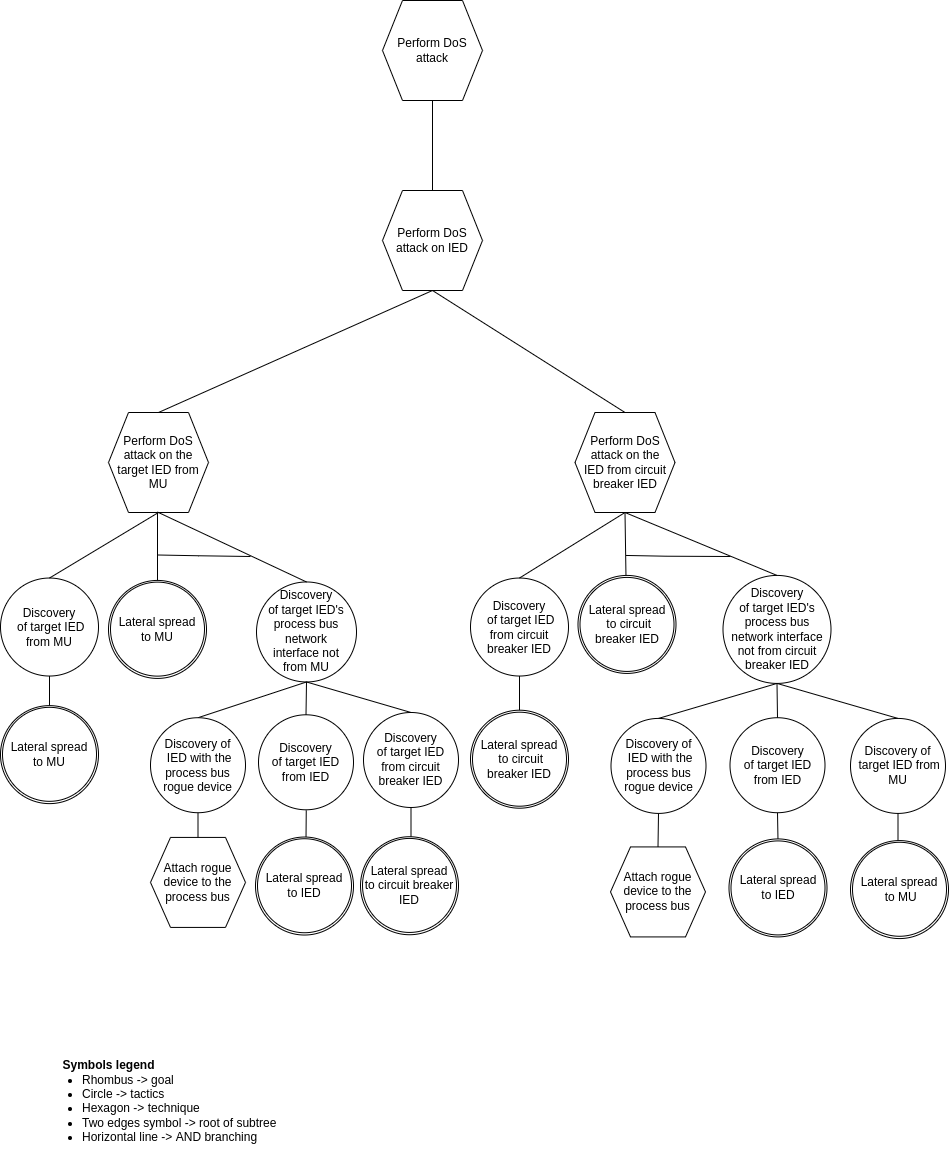

The diagram above was exported from draw.io. Its source (the exported page's mxGraphModel, read from the mxfile embedded in the PNG):
<mxGraphModel dx="1422" dy="2005" grid="1" gridSize="10" guides="1" tooltips="1" connect="1" arrows="1" fold="1" page="1" pageScale="1" pageWidth="850" pageHeight="1100" math="0" shadow="0">
  <root>
    <mxCell id="0" />
    <mxCell id="1" parent="0" />
    <mxCell id="sCToZuNMgWmZPL3xqHvZ-8" value="Perform DoS attack" style="shape=hexagon;perimeter=hexagonPerimeter2;whiteSpace=wrap;html=1;fixedSize=1;" parent="1" vertex="1">
      <mxGeometry x="1202" y="-60" width="100" height="100" as="geometry" />
    </mxCell>
    <mxCell id="sCToZuNMgWmZPL3xqHvZ-9" value="Perform DoS attack on IED" style="shape=hexagon;perimeter=hexagonPerimeter2;whiteSpace=wrap;html=1;fixedSize=1;" parent="1" vertex="1">
      <mxGeometry x="1202" y="130" width="100" height="100" as="geometry" />
    </mxCell>
    <mxCell id="sCToZuNMgWmZPL3xqHvZ-17" value="" style="endArrow=none;html=1;rounded=0;entryX=0.5;entryY=1;entryDx=0;entryDy=0;exitX=0.5;exitY=0;exitDx=0;exitDy=0;" parent="1" source="sCToZuNMgWmZPL3xqHvZ-9" target="sCToZuNMgWmZPL3xqHvZ-8" edge="1">
      <mxGeometry width="50" height="50" relative="1" as="geometry">
        <mxPoint x="-371" y="300.98" as="sourcePoint" />
        <mxPoint x="-90" y="209.98" as="targetPoint" />
      </mxGeometry>
    </mxCell>
    <mxCell id="ygYgMc5aqZ92e0gRyeAC-1" value="&lt;font style=&quot;font-size: 12px&quot;&gt;Symbols legend&lt;/font&gt;" style="text;strokeColor=none;fillColor=none;html=1;fontSize=24;fontStyle=1;verticalAlign=middle;align=center;" parent="1" vertex="1">
      <mxGeometry x="878" y="981" width="100" height="40" as="geometry" />
    </mxCell>
    <mxCell id="ygYgMc5aqZ92e0gRyeAC-2" value="&lt;ul&gt;&lt;li&gt;&lt;span&gt;Rhombus -&amp;gt; goal&lt;/span&gt;&lt;/li&gt;&lt;li&gt;&lt;span&gt;Circle -&amp;gt; tactics&lt;/span&gt;&lt;br&gt;&lt;/li&gt;&lt;li&gt;Hexagon -&amp;gt; technique&lt;/li&gt;&lt;li&gt;Two edges symbol -&amp;gt; root of subtree&lt;/li&gt;&lt;li&gt;Horizontal line -&amp;gt; AND branching&lt;/li&gt;&lt;/ul&gt;" style="text;strokeColor=none;fillColor=none;html=1;whiteSpace=wrap;verticalAlign=middle;overflow=hidden;fontSize=12;" parent="1" vertex="1">
      <mxGeometry x="860" y="994.8600000000001" width="250" height="107" as="geometry" />
    </mxCell>
    <mxCell id="TJJj3FWg1jpGab2L6B-7-8" value="" style="endArrow=none;html=1;rounded=0;exitX=0.5;exitY=1;exitDx=0;exitDy=0;entryX=0.5;entryY=0;entryDx=0;entryDy=0;" parent="1" source="sCToZuNMgWmZPL3xqHvZ-9" target="t3ru-S34E1jJ0H-FKmTf-9" edge="1">
      <mxGeometry width="50" height="50" relative="1" as="geometry">
        <mxPoint x="-135.5" y="458.48" as="sourcePoint" />
        <mxPoint x="-134.5" y="402.73" as="targetPoint" />
      </mxGeometry>
    </mxCell>
    <mxCell id="t3ru-S34E1jJ0H-FKmTf-9" value="Perform DoS attack on the&lt;br&gt;IED from circuit breaker IED" style="shape=hexagon;perimeter=hexagonPerimeter2;whiteSpace=wrap;html=1;fixedSize=1;" parent="1" vertex="1">
      <mxGeometry x="1394.5" y="352" width="100" height="100" as="geometry" />
    </mxCell>
    <mxCell id="RoVYKLlyTTidvF5OwlH4-26" value="Discovery&lt;br&gt;&amp;nbsp;of target IED from MU" style="ellipse;whiteSpace=wrap;html=1;aspect=fixed;" parent="1" vertex="1">
      <mxGeometry x="820" y="517.5299999999999" width="98" height="98" as="geometry" />
    </mxCell>
    <mxCell id="RoVYKLlyTTidvF5OwlH4-27" value="" style="endArrow=none;html=1;rounded=0;entryX=0.5;entryY=1;entryDx=0;entryDy=0;exitX=0.5;exitY=0;exitDx=0;exitDy=0;" parent="1" target="RoVYKLlyTTidvF5OwlH4-26" edge="1">
      <mxGeometry width="50" height="50" relative="1" as="geometry">
        <mxPoint x="869" y="646.19" as="sourcePoint" />
        <mxPoint x="867" y="610.0200000000001" as="targetPoint" />
        <Array as="points" />
      </mxGeometry>
    </mxCell>
    <mxCell id="RoVYKLlyTTidvF5OwlH4-28" value="" style="endArrow=none;html=1;rounded=0;exitX=0.5;exitY=1;exitDx=0;exitDy=0;entryX=0.5;entryY=0;entryDx=0;entryDy=0;" parent="1" source="RoVYKLlyTTidvF5OwlH4-29" target="RoVYKLlyTTidvF5OwlH4-26" edge="1">
      <mxGeometry width="50" height="50" relative="1" as="geometry">
        <mxPoint x="794" y="453.85999999999996" as="sourcePoint" />
        <mxPoint x="568" y="475.6099999999999" as="targetPoint" />
      </mxGeometry>
    </mxCell>
    <mxCell id="RoVYKLlyTTidvF5OwlH4-29" value="Perform DoS attack on the&lt;br&gt;target IED from MU" style="shape=hexagon;perimeter=hexagonPerimeter2;whiteSpace=wrap;html=1;fixedSize=1;" parent="1" vertex="1">
      <mxGeometry x="928" y="351.99999999999994" width="100" height="100" as="geometry" />
    </mxCell>
    <mxCell id="RoVYKLlyTTidvF5OwlH4-30" value="" style="endArrow=none;html=1;rounded=0;entryX=0.5;entryY=0;entryDx=0;entryDy=0;exitX=0.5;exitY=1;exitDx=0;exitDy=0;" parent="1" source="sCToZuNMgWmZPL3xqHvZ-9" target="RoVYKLlyTTidvF5OwlH4-29" edge="1">
      <mxGeometry width="50" height="50" relative="1" as="geometry">
        <mxPoint x="138.5" y="332.73" as="sourcePoint" />
        <mxPoint x="238.5" y="410.98" as="targetPoint" />
      </mxGeometry>
    </mxCell>
    <mxCell id="jVhiaLgJb5KUwjxjysRB-48" value="" style="endArrow=none;html=1;rounded=0;entryX=0.5;entryY=1;entryDx=0;entryDy=0;exitX=0.5;exitY=0;exitDx=0;exitDy=0;" parent="1" edge="1">
      <mxGeometry width="50" height="50" relative="1" as="geometry">
        <mxPoint x="977" y="529.0799999999999" as="sourcePoint" />
        <mxPoint x="977" y="451.54999999999995" as="targetPoint" />
        <Array as="points" />
      </mxGeometry>
    </mxCell>
    <mxCell id="jVhiaLgJb5KUwjxjysRB-59" value="" style="endArrow=none;html=1;rounded=0;entryX=0.5;entryY=0;entryDx=0;entryDy=0;" parent="1" edge="1">
      <mxGeometry width="50" height="50" relative="1" as="geometry">
        <mxPoint x="1125.75" y="749.7899999999996" as="sourcePoint" />
        <mxPoint x="1125.5" y="779.2900000000001" as="targetPoint" />
      </mxGeometry>
    </mxCell>
    <mxCell id="jVhiaLgJb5KUwjxjysRB-60" value="Discovery&lt;br&gt;of target IED's process bus network&lt;br&gt;&amp;nbsp;interface not &lt;br&gt;from MU" style="ellipse;whiteSpace=wrap;html=1;aspect=fixed;" parent="1" vertex="1">
      <mxGeometry x="1076" y="521.4699999999999" width="100" height="100" as="geometry" />
    </mxCell>
    <mxCell id="jVhiaLgJb5KUwjxjysRB-61" value="Discovery&lt;br&gt;of target IED from IED" style="ellipse;whiteSpace=wrap;html=1;aspect=fixed;" parent="1" vertex="1">
      <mxGeometry x="1078" y="654.2900000000001" width="95" height="95" as="geometry" />
    </mxCell>
    <mxCell id="jVhiaLgJb5KUwjxjysRB-62" value="" style="endArrow=none;html=1;rounded=0;entryX=0.5;entryY=0;entryDx=0;entryDy=0;exitX=0.5;exitY=1;exitDx=0;exitDy=0;" parent="1" source="jVhiaLgJb5KUwjxjysRB-60" target="jVhiaLgJb5KUwjxjysRB-61" edge="1">
      <mxGeometry width="50" height="50" relative="1" as="geometry">
        <mxPoint x="1122" y="642.21" as="sourcePoint" />
        <mxPoint x="1118.5" y="616.5900000000001" as="targetPoint" />
      </mxGeometry>
    </mxCell>
    <mxCell id="jVhiaLgJb5KUwjxjysRB-75" value="" style="endArrow=none;html=1;rounded=0;entryX=0.5;entryY=0;entryDx=0;entryDy=0;exitX=0.5;exitY=1;exitDx=0;exitDy=0;" parent="1" source="jVhiaLgJb5KUwjxjysRB-60" target="jVhiaLgJb5KUwjxjysRB-78" edge="1">
      <mxGeometry width="50" height="50" relative="1" as="geometry">
        <mxPoint x="1124" y="642.21" as="sourcePoint" />
        <mxPoint x="1009.25" y="668.4000000000001" as="targetPoint" />
      </mxGeometry>
    </mxCell>
    <mxCell id="jVhiaLgJb5KUwjxjysRB-76" value="Attach rogue device to the process bus" style="shape=hexagon;perimeter=hexagonPerimeter2;whiteSpace=wrap;html=1;fixedSize=1;" parent="1" vertex="1">
      <mxGeometry x="970" y="776.9200000000001" width="95" height="90" as="geometry" />
    </mxCell>
    <mxCell id="jVhiaLgJb5KUwjxjysRB-77" value="" style="endArrow=none;html=1;rounded=0;entryX=0.5;entryY=0;entryDx=0;entryDy=0;exitX=0.5;exitY=1;exitDx=0;exitDy=0;" parent="1" source="jVhiaLgJb5KUwjxjysRB-78" target="jVhiaLgJb5KUwjxjysRB-76" edge="1">
      <mxGeometry width="50" height="50" relative="1" as="geometry">
        <mxPoint x="1016.75" y="961.7199999999996" as="sourcePoint" />
        <mxPoint x="996.75" y="1001.72" as="targetPoint" />
      </mxGeometry>
    </mxCell>
    <mxCell id="jVhiaLgJb5KUwjxjysRB-78" value="Discovery of&lt;br&gt;&amp;nbsp;IED with the process bus rogue device" style="ellipse;whiteSpace=wrap;html=1;aspect=fixed;" parent="1" vertex="1">
      <mxGeometry x="970" y="657.22" width="95" height="95" as="geometry" />
    </mxCell>
    <mxCell id="jVhiaLgJb5KUwjxjysRB-79" value="" style="endArrow=none;html=1;rounded=0;exitX=0.5;exitY=1;exitDx=0;exitDy=0;entryX=0.5;entryY=0;entryDx=0;entryDy=0;" parent="1" target="jVhiaLgJb5KUwjxjysRB-60" edge="1">
      <mxGeometry width="50" height="50" relative="1" as="geometry">
        <mxPoint x="977" y="451.54999999999995" as="sourcePoint" />
        <mxPoint x="701" y="509.29999999999995" as="targetPoint" />
      </mxGeometry>
    </mxCell>
    <mxCell id="jVhiaLgJb5KUwjxjysRB-80" value="" style="endArrow=none;html=1;rounded=0;" parent="1" edge="1">
      <mxGeometry width="50" height="50" relative="1" as="geometry">
        <mxPoint x="978" y="494.51" as="sourcePoint" />
        <mxPoint x="1070" y="496" as="targetPoint" />
        <Array as="points">
          <mxPoint x="978" y="494.88999999999976" />
          <mxPoint x="1018" y="495.2599999999999" />
        </Array>
      </mxGeometry>
    </mxCell>
    <mxCell id="EWDHbhHNYD4xOWfHmYkr-21" value="Discovery&lt;br&gt;&amp;nbsp;of target IED from circuit breaker IED" style="ellipse;whiteSpace=wrap;html=1;aspect=fixed;" parent="1" vertex="1">
      <mxGeometry x="1290" y="517.53" width="98" height="98" as="geometry" />
    </mxCell>
    <mxCell id="EWDHbhHNYD4xOWfHmYkr-22" value="" style="endArrow=none;html=1;rounded=0;entryX=0.5;entryY=1;entryDx=0;entryDy=0;exitX=0.5;exitY=0;exitDx=0;exitDy=0;" parent="1" target="EWDHbhHNYD4xOWfHmYkr-21" edge="1">
      <mxGeometry width="50" height="50" relative="1" as="geometry">
        <mxPoint x="1339" y="652.48" as="sourcePoint" />
        <mxPoint x="1337" y="610.0200000000001" as="targetPoint" />
        <Array as="points" />
      </mxGeometry>
    </mxCell>
    <mxCell id="EWDHbhHNYD4xOWfHmYkr-23" value="" style="endArrow=none;html=1;rounded=0;entryX=0.5;entryY=0;entryDx=0;entryDy=0;exitX=0.5;exitY=1;exitDx=0;exitDy=0;" parent="1" source="t3ru-S34E1jJ0H-FKmTf-9" target="EWDHbhHNYD4xOWfHmYkr-21" edge="1">
      <mxGeometry width="50" height="50" relative="1" as="geometry">
        <mxPoint x="1260" y="440" as="sourcePoint" />
        <mxPoint x="1035.5" y="465.6099999999999" as="targetPoint" />
      </mxGeometry>
    </mxCell>
    <mxCell id="EWDHbhHNYD4xOWfHmYkr-24" value="" style="endArrow=none;html=1;rounded=0;exitX=0.5;exitY=0;exitDx=0;exitDy=0;entryX=0.5;entryY=1;entryDx=0;entryDy=0;" parent="1" target="t3ru-S34E1jJ0H-FKmTf-9" edge="1">
      <mxGeometry width="50" height="50" relative="1" as="geometry">
        <mxPoint x="1445.5" y="517.5299999999997" as="sourcePoint" />
        <mxPoint x="1500" y="440" as="targetPoint" />
        <Array as="points" />
      </mxGeometry>
    </mxCell>
    <mxCell id="EWDHbhHNYD4xOWfHmYkr-26" value="" style="endArrow=none;html=1;rounded=0;exitX=0.5;exitY=1;exitDx=0;exitDy=0;entryX=0.5;entryY=0;entryDx=0;entryDy=0;" parent="1" source="EWDHbhHNYD4xOWfHmYkr-28" target="OaFCzLjtPydiRPEZtImy-18" edge="1">
      <mxGeometry width="50" height="50" relative="1" as="geometry">
        <mxPoint x="1640" y="752.97" as="sourcePoint" />
        <mxPoint x="1550" y="775.97" as="targetPoint" />
      </mxGeometry>
    </mxCell>
    <mxCell id="EWDHbhHNYD4xOWfHmYkr-27" value="Discovery&lt;br&gt;of target IED's process bus network&amp;nbsp;interface not from circuit breaker IED" style="ellipse;whiteSpace=wrap;html=1;aspect=fixed;" parent="1" vertex="1">
      <mxGeometry x="1542.5" y="514.9200000000001" width="108" height="108" as="geometry" />
    </mxCell>
    <mxCell id="EWDHbhHNYD4xOWfHmYkr-28" value="Discovery&lt;br&gt;of target IED from IED" style="ellipse;whiteSpace=wrap;html=1;aspect=fixed;" parent="1" vertex="1">
      <mxGeometry x="1549.5" y="657.2200000000001" width="95" height="95" as="geometry" />
    </mxCell>
    <mxCell id="EWDHbhHNYD4xOWfHmYkr-29" value="" style="endArrow=none;html=1;rounded=0;entryX=0.5;entryY=0;entryDx=0;entryDy=0;exitX=0.5;exitY=1;exitDx=0;exitDy=0;" parent="1" source="EWDHbhHNYD4xOWfHmYkr-27" target="EWDHbhHNYD4xOWfHmYkr-28" edge="1">
      <mxGeometry width="50" height="50" relative="1" as="geometry">
        <mxPoint x="1587.5" y="638.2500000000001" as="sourcePoint" />
        <mxPoint x="1584" y="612.6300000000002" as="targetPoint" />
      </mxGeometry>
    </mxCell>
    <mxCell id="EWDHbhHNYD4xOWfHmYkr-30" value="" style="endArrow=none;html=1;rounded=0;entryX=0.5;entryY=0;entryDx=0;entryDy=0;exitX=0.5;exitY=1;exitDx=0;exitDy=0;" parent="1" source="EWDHbhHNYD4xOWfHmYkr-27" target="EWDHbhHNYD4xOWfHmYkr-33" edge="1">
      <mxGeometry width="50" height="50" relative="1" as="geometry">
        <mxPoint x="1589.5" y="638.2500000000001" as="sourcePoint" />
        <mxPoint x="1474.75" y="664.4400000000002" as="targetPoint" />
      </mxGeometry>
    </mxCell>
    <mxCell id="EWDHbhHNYD4xOWfHmYkr-31" value="Attach rogue device to the process bus" style="shape=hexagon;perimeter=hexagonPerimeter2;whiteSpace=wrap;html=1;fixedSize=1;" parent="1" vertex="1">
      <mxGeometry x="1430" y="786.4200000000002" width="95" height="90" as="geometry" />
    </mxCell>
    <mxCell id="EWDHbhHNYD4xOWfHmYkr-32" value="" style="endArrow=none;html=1;rounded=0;entryX=0.5;entryY=0;entryDx=0;entryDy=0;exitX=0.5;exitY=1;exitDx=0;exitDy=0;" parent="1" source="EWDHbhHNYD4xOWfHmYkr-33" target="EWDHbhHNYD4xOWfHmYkr-31" edge="1">
      <mxGeometry width="50" height="50" relative="1" as="geometry">
        <mxPoint x="1477.25" y="962.4199999999997" as="sourcePoint" />
        <mxPoint x="1457.25" y="1002.4200000000001" as="targetPoint" />
      </mxGeometry>
    </mxCell>
    <mxCell id="EWDHbhHNYD4xOWfHmYkr-33" value="Discovery of&lt;br&gt;&amp;nbsp;IED with the process bus rogue device" style="ellipse;whiteSpace=wrap;html=1;aspect=fixed;" parent="1" vertex="1">
      <mxGeometry x="1430.5" y="657.9200000000002" width="95" height="95" as="geometry" />
    </mxCell>
    <mxCell id="EWDHbhHNYD4xOWfHmYkr-34" value="" style="endArrow=none;html=1;rounded=0;entryX=0.5;entryY=0;entryDx=0;entryDy=0;exitX=0.5;exitY=1;exitDx=0;exitDy=0;" parent="1" source="t3ru-S34E1jJ0H-FKmTf-9" target="EWDHbhHNYD4xOWfHmYkr-27" edge="1">
      <mxGeometry width="50" height="50" relative="1" as="geometry">
        <mxPoint x="1530" y="440" as="sourcePoint" />
        <mxPoint x="1169.5" y="497.74999999999994" as="targetPoint" />
      </mxGeometry>
    </mxCell>
    <mxCell id="EWDHbhHNYD4xOWfHmYkr-35" value="" style="endArrow=none;html=1;rounded=0;" parent="1" edge="1">
      <mxGeometry width="50" height="50" relative="1" as="geometry">
        <mxPoint x="1445.5" y="494.96000000000004" as="sourcePoint" />
        <mxPoint x="1550" y="496" as="targetPoint" />
        <Array as="points">
          <mxPoint x="1445.5" y="495.33999999999975" />
          <mxPoint x="1485.5" y="495.70999999999987" />
        </Array>
      </mxGeometry>
    </mxCell>
    <mxCell id="EWDHbhHNYD4xOWfHmYkr-39" value="Discovery&lt;br&gt;of target IED from circuit breaker IED" style="ellipse;whiteSpace=wrap;html=1;aspect=fixed;" parent="1" vertex="1">
      <mxGeometry x="1183" y="651.9900000000001" width="95" height="95" as="geometry" />
    </mxCell>
    <mxCell id="EWDHbhHNYD4xOWfHmYkr-40" value="" style="endArrow=none;html=1;rounded=0;entryX=0.5;entryY=0;entryDx=0;entryDy=0;exitX=0.5;exitY=1;exitDx=0;exitDy=0;" parent="1" source="jVhiaLgJb5KUwjxjysRB-60" target="EWDHbhHNYD4xOWfHmYkr-39" edge="1">
      <mxGeometry width="50" height="50" relative="1" as="geometry">
        <mxPoint x="1254.5" y="623.47" as="sourcePoint" />
        <mxPoint x="1248.5" y="616.5900000000001" as="targetPoint" />
      </mxGeometry>
    </mxCell>
    <mxCell id="EWDHbhHNYD4xOWfHmYkr-41" value="" style="endArrow=none;html=1;rounded=0;entryX=0.5;entryY=0;entryDx=0;entryDy=0;exitX=0.5;exitY=1;exitDx=0;exitDy=0;" parent="1" source="EWDHbhHNYD4xOWfHmYkr-27" target="EWDHbhHNYD4xOWfHmYkr-43" edge="1">
      <mxGeometry width="50" height="50" relative="1" as="geometry">
        <mxPoint x="1824.2499999999995" y="623.39" as="sourcePoint" />
        <mxPoint x="1709.75" y="660.8200000000003" as="targetPoint" />
      </mxGeometry>
    </mxCell>
    <mxCell id="EWDHbhHNYD4xOWfHmYkr-43" value="Discovery of&lt;br&gt;&amp;nbsp;target IED from MU" style="ellipse;whiteSpace=wrap;html=1;aspect=fixed;" parent="1" vertex="1">
      <mxGeometry x="1670" y="657.9200000000003" width="95" height="95" as="geometry" />
    </mxCell>
    <mxCell id="EWDHbhHNYD4xOWfHmYkr-44" value="" style="endArrow=none;html=1;rounded=0;entryX=0.5;entryY=1;entryDx=0;entryDy=0;" parent="1" target="EWDHbhHNYD4xOWfHmYkr-43" edge="1">
      <mxGeometry width="50" height="50" relative="1" as="geometry">
        <mxPoint x="1717.5" y="784.9200000000002" as="sourcePoint" />
        <mxPoint x="1730" y="748.4200000000003" as="targetPoint" />
        <Array as="points" />
      </mxGeometry>
    </mxCell>
    <mxCell id="OaFCzLjtPydiRPEZtImy-2" value="" style="ellipse;whiteSpace=wrap;html=1;aspect=fixed;" parent="1" vertex="1">
      <mxGeometry x="820" y="645.1200000000001" width="98" height="98" as="geometry" />
    </mxCell>
    <mxCell id="OaFCzLjtPydiRPEZtImy-3" value="&lt;span&gt;Lateral spread&lt;/span&gt;&lt;br&gt;&lt;span&gt;to MU&lt;/span&gt;" style="ellipse;whiteSpace=wrap;html=1;aspect=fixed;" parent="1" vertex="1">
      <mxGeometry x="822" y="646.82" width="94" height="94" as="geometry" />
    </mxCell>
    <mxCell id="OaFCzLjtPydiRPEZtImy-4" value="" style="ellipse;whiteSpace=wrap;html=1;aspect=fixed;" parent="1" vertex="1">
      <mxGeometry x="928" y="519.9200000000001" width="98" height="98" as="geometry" />
    </mxCell>
    <mxCell id="OaFCzLjtPydiRPEZtImy-5" value="&lt;span&gt;Lateral spread&lt;/span&gt;&lt;br&gt;&lt;span&gt;to MU&lt;/span&gt;" style="ellipse;whiteSpace=wrap;html=1;aspect=fixed;" parent="1" vertex="1">
      <mxGeometry x="930" y="521.62" width="94" height="94" as="geometry" />
    </mxCell>
    <mxCell id="OaFCzLjtPydiRPEZtImy-6" value="" style="ellipse;whiteSpace=wrap;html=1;aspect=fixed;" parent="1" vertex="1">
      <mxGeometry x="1075" y="776.5300000000001" width="98" height="98" as="geometry" />
    </mxCell>
    <mxCell id="OaFCzLjtPydiRPEZtImy-7" value="Lateral spread&lt;br&gt;to IED" style="ellipse;whiteSpace=wrap;html=1;aspect=fixed;" parent="1" vertex="1">
      <mxGeometry x="1077" y="778.2299999999999" width="94" height="94" as="geometry" />
    </mxCell>
    <mxCell id="OaFCzLjtPydiRPEZtImy-8" value="" style="endArrow=none;html=1;rounded=0;entryX=0.5;entryY=0;entryDx=0;entryDy=0;exitX=0.5;exitY=1;exitDx=0;exitDy=0;" parent="1" source="EWDHbhHNYD4xOWfHmYkr-39" edge="1">
      <mxGeometry width="50" height="50" relative="1" as="geometry">
        <mxPoint x="1309" y="756.58" as="sourcePoint" />
        <mxPoint x="1230.5" y="776.9900000000001" as="targetPoint" />
      </mxGeometry>
    </mxCell>
    <mxCell id="OaFCzLjtPydiRPEZtImy-9" value="" style="ellipse;whiteSpace=wrap;html=1;aspect=fixed;" parent="1" vertex="1">
      <mxGeometry x="1180" y="776.2300000000001" width="98" height="98" as="geometry" />
    </mxCell>
    <mxCell id="OaFCzLjtPydiRPEZtImy-10" value="Lateral spread&lt;br&gt;to circuit breaker IED" style="ellipse;whiteSpace=wrap;html=1;aspect=fixed;" parent="1" vertex="1">
      <mxGeometry x="1182" y="777.93" width="94" height="94" as="geometry" />
    </mxCell>
    <mxCell id="OaFCzLjtPydiRPEZtImy-11" value="" style="ellipse;whiteSpace=wrap;html=1;aspect=fixed;" parent="1" vertex="1">
      <mxGeometry x="1290" y="649.7" width="98" height="98" as="geometry" />
    </mxCell>
    <mxCell id="OaFCzLjtPydiRPEZtImy-12" value="Lateral spread&lt;br&gt;&amp;nbsp;to circuit breaker IED" style="ellipse;whiteSpace=wrap;html=1;aspect=fixed;" parent="1" vertex="1">
      <mxGeometry x="1292" y="651.7000000000002" width="94" height="94" as="geometry" />
    </mxCell>
    <mxCell id="OaFCzLjtPydiRPEZtImy-14" value="" style="ellipse;whiteSpace=wrap;html=1;aspect=fixed;" parent="1" vertex="1">
      <mxGeometry x="1397.5" y="514.9200000000001" width="98" height="98" as="geometry" />
    </mxCell>
    <mxCell id="OaFCzLjtPydiRPEZtImy-15" value="Lateral spread&lt;br&gt;&amp;nbsp;to circuit breaker IED" style="ellipse;whiteSpace=wrap;html=1;aspect=fixed;" parent="1" vertex="1">
      <mxGeometry x="1399.5" y="516.9200000000002" width="94" height="94" as="geometry" />
    </mxCell>
    <mxCell id="OaFCzLjtPydiRPEZtImy-17" value="" style="ellipse;whiteSpace=wrap;html=1;aspect=fixed;" parent="1" vertex="1">
      <mxGeometry x="1548.5" y="778.4200000000001" width="98" height="98" as="geometry" />
    </mxCell>
    <mxCell id="OaFCzLjtPydiRPEZtImy-18" value="Lateral spread&lt;br&gt;to IED" style="ellipse;whiteSpace=wrap;html=1;aspect=fixed;" parent="1" vertex="1">
      <mxGeometry x="1550.5" y="780.4200000000001" width="94" height="94" as="geometry" />
    </mxCell>
    <mxCell id="OaFCzLjtPydiRPEZtImy-19" value="" style="ellipse;whiteSpace=wrap;html=1;aspect=fixed;" parent="1" vertex="1">
      <mxGeometry x="1670" y="780.07" width="98" height="98" as="geometry" />
    </mxCell>
    <mxCell id="OaFCzLjtPydiRPEZtImy-20" value="Lateral spread&lt;br&gt;&amp;nbsp;to MU" style="ellipse;whiteSpace=wrap;html=1;aspect=fixed;" parent="1" vertex="1">
      <mxGeometry x="1672" y="781.7700000000001" width="94" height="94" as="geometry" />
    </mxCell>
  </root>
</mxGraphModel>